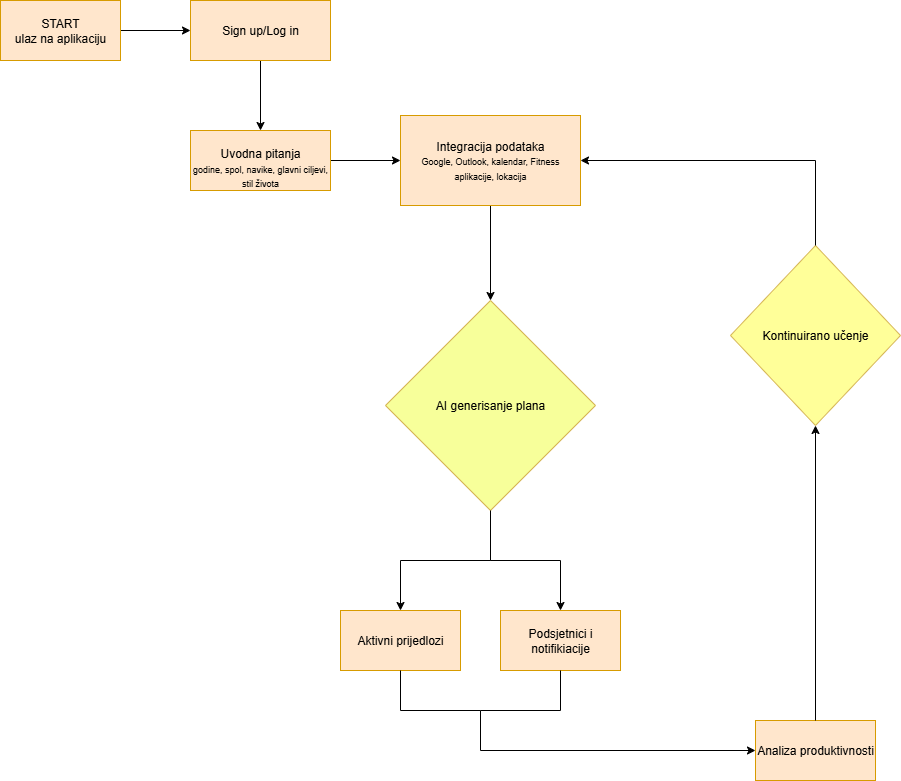

The diagram above was exported from draw.io. Its source (the exported page's mxGraphModel, read from the mxfile embedded in the PNG):
<mxGraphModel dx="786" dy="721" grid="1" gridSize="10" guides="1" tooltips="1" connect="1" arrows="1" fold="1" page="1" pageScale="1" pageWidth="1100" pageHeight="850" background="none" math="0" shadow="0">
  <root>
    <mxCell id="0" />
    <mxCell id="1" parent="0" />
    <mxCell id="9BlJINsunc-Z6FWmWu-o-15" style="edgeStyle=orthogonalEdgeStyle;rounded=0;orthogonalLoop=1;jettySize=auto;html=1;exitX=1;exitY=0.5;exitDx=0;exitDy=0;entryX=0;entryY=0.5;entryDx=0;entryDy=0;" parent="1" source="9BlJINsunc-Z6FWmWu-o-1" target="9BlJINsunc-Z6FWmWu-o-2" edge="1">
      <mxGeometry relative="1" as="geometry" />
    </mxCell>
    <mxCell id="9BlJINsunc-Z6FWmWu-o-1" value="START&lt;div&gt;ulaz na aplikaciju&lt;/div&gt;" style="rounded=0;whiteSpace=wrap;html=1;fillColor=#ffe6cc;strokeColor=#d79b00;fontFamily=Helvetica;" parent="1" vertex="1">
      <mxGeometry x="40" y="40" width="120" height="60" as="geometry" />
    </mxCell>
    <mxCell id="9BlJINsunc-Z6FWmWu-o-16" style="edgeStyle=orthogonalEdgeStyle;rounded=0;orthogonalLoop=1;jettySize=auto;html=1;exitX=0.5;exitY=1;exitDx=0;exitDy=0;entryX=0.5;entryY=0;entryDx=0;entryDy=0;" parent="1" source="9BlJINsunc-Z6FWmWu-o-2" target="9BlJINsunc-Z6FWmWu-o-3" edge="1">
      <mxGeometry relative="1" as="geometry" />
    </mxCell>
    <mxCell id="9BlJINsunc-Z6FWmWu-o-2" value="Sign up/Log in" style="rounded=0;whiteSpace=wrap;html=1;fillColor=#ffe6cc;strokeColor=#d79b00;" parent="1" vertex="1">
      <mxGeometry x="230" y="40" width="140" height="60" as="geometry" />
    </mxCell>
    <mxCell id="9BlJINsunc-Z6FWmWu-o-17" style="edgeStyle=orthogonalEdgeStyle;rounded=0;orthogonalLoop=1;jettySize=auto;html=1;exitX=1;exitY=0.5;exitDx=0;exitDy=0;entryX=0;entryY=0.5;entryDx=0;entryDy=0;" parent="1" source="9BlJINsunc-Z6FWmWu-o-3" target="9BlJINsunc-Z6FWmWu-o-4" edge="1">
      <mxGeometry relative="1" as="geometry" />
    </mxCell>
    <mxCell id="9BlJINsunc-Z6FWmWu-o-3" value="&lt;br&gt;&lt;div&gt;Uvodna pitanja&lt;/div&gt;&lt;div&gt;&lt;font style=&quot;font-size: 9px;&quot;&gt;godine, spol, navike, glavni ciljevi, stil života&lt;/font&gt;&lt;/div&gt;" style="rounded=0;whiteSpace=wrap;html=1;fillColor=#ffe6cc;strokeColor=#d79b00;" parent="1" vertex="1">
      <mxGeometry x="230" y="170" width="140" height="60" as="geometry" />
    </mxCell>
    <mxCell id="9BlJINsunc-Z6FWmWu-o-19" style="edgeStyle=orthogonalEdgeStyle;rounded=0;orthogonalLoop=1;jettySize=auto;html=1;exitX=0.5;exitY=1;exitDx=0;exitDy=0;entryX=0.5;entryY=0;entryDx=0;entryDy=0;" parent="1" source="9BlJINsunc-Z6FWmWu-o-4" target="9BlJINsunc-Z6FWmWu-o-10" edge="1">
      <mxGeometry relative="1" as="geometry" />
    </mxCell>
    <mxCell id="9BlJINsunc-Z6FWmWu-o-4" value="Integracija podataka&lt;div&gt;&lt;font style=&quot;font-size: 9px;&quot;&gt;Google, Outlook, kalendar, Fitness aplikacije, lokacija&lt;/font&gt;&lt;/div&gt;" style="rounded=0;whiteSpace=wrap;html=1;fillColor=#ffe6cc;strokeColor=#d79b00;" parent="1" vertex="1">
      <mxGeometry x="440" y="155" width="180" height="90" as="geometry" />
    </mxCell>
    <mxCell id="9BlJINsunc-Z6FWmWu-o-6" value="Analiza produktivnosti" style="rounded=0;whiteSpace=wrap;html=1;fillColor=#ffe6cc;strokeColor=#d79b00;" parent="1" vertex="1">
      <mxGeometry x="795" y="760" width="120" height="60" as="geometry" />
    </mxCell>
    <mxCell id="9BlJINsunc-Z6FWmWu-o-7" value="Aktivni prijedlozi" style="rounded=0;whiteSpace=wrap;html=1;fillColor=#ffe6cc;strokeColor=#d79b00;" parent="1" vertex="1">
      <mxGeometry x="380" y="650" width="120" height="60" as="geometry" />
    </mxCell>
    <mxCell id="9BlJINsunc-Z6FWmWu-o-9" value="Podsjetnici i notifikiacije" style="rounded=0;whiteSpace=wrap;html=1;fillColor=#ffe6cc;strokeColor=#d79b00;" parent="1" vertex="1">
      <mxGeometry x="540" y="650" width="120" height="60" as="geometry" />
    </mxCell>
    <mxCell id="9BlJINsunc-Z6FWmWu-o-20" style="edgeStyle=orthogonalEdgeStyle;rounded=0;orthogonalLoop=1;jettySize=auto;html=1;exitX=0.5;exitY=1;exitDx=0;exitDy=0;entryX=0.5;entryY=0;entryDx=0;entryDy=0;" parent="1" source="9BlJINsunc-Z6FWmWu-o-10" target="9BlJINsunc-Z6FWmWu-o-7" edge="1">
      <mxGeometry relative="1" as="geometry">
        <Array as="points">
          <mxPoint x="530" y="600" />
          <mxPoint x="440" y="600" />
        </Array>
      </mxGeometry>
    </mxCell>
    <mxCell id="9BlJINsunc-Z6FWmWu-o-10" value="AI generisanje plana" style="rhombus;whiteSpace=wrap;html=1;fillColor=#F7FF9A;strokeColor=#d6b656;" parent="1" vertex="1">
      <mxGeometry x="425" y="340" width="210" height="210" as="geometry" />
    </mxCell>
    <mxCell id="9BlJINsunc-Z6FWmWu-o-12" value="Kontinuirano učenje" style="rhombus;whiteSpace=wrap;html=1;fillColor=#FFFF99;strokeColor=#d6b656;" parent="1" vertex="1">
      <mxGeometry x="770" y="285" width="170" height="180" as="geometry" />
    </mxCell>
    <mxCell id="9BlJINsunc-Z6FWmWu-o-24" style="edgeStyle=orthogonalEdgeStyle;rounded=0;orthogonalLoop=1;jettySize=auto;html=1;exitX=0.5;exitY=1;exitDx=0;exitDy=0;" parent="1" edge="1">
      <mxGeometry relative="1" as="geometry">
        <mxPoint x="530" y="550" as="sourcePoint" />
        <mxPoint x="600" y="650" as="targetPoint" />
        <Array as="points">
          <mxPoint x="530" y="600" />
          <mxPoint x="600" y="600" />
          <mxPoint x="600" y="650" />
        </Array>
      </mxGeometry>
    </mxCell>
    <mxCell id="9BlJINsunc-Z6FWmWu-o-25" value="" style="endArrow=classic;html=1;rounded=0;exitX=0.5;exitY=1;exitDx=0;exitDy=0;" parent="1" source="9BlJINsunc-Z6FWmWu-o-7" target="9BlJINsunc-Z6FWmWu-o-6" edge="1">
      <mxGeometry width="50" height="50" relative="1" as="geometry">
        <mxPoint x="440" y="790" as="sourcePoint" />
        <mxPoint x="390" y="830" as="targetPoint" />
        <Array as="points">
          <mxPoint x="440" y="750" />
          <mxPoint x="520" y="750" />
          <mxPoint x="520" y="790" />
        </Array>
      </mxGeometry>
    </mxCell>
    <mxCell id="9BlJINsunc-Z6FWmWu-o-26" value="" style="endArrow=none;html=1;rounded=0;entryX=0.5;entryY=1;entryDx=0;entryDy=0;" parent="1" target="9BlJINsunc-Z6FWmWu-o-9" edge="1">
      <mxGeometry width="50" height="50" relative="1" as="geometry">
        <mxPoint x="520" y="750" as="sourcePoint" />
        <mxPoint x="530" y="660" as="targetPoint" />
        <Array as="points">
          <mxPoint x="600" y="750" />
        </Array>
      </mxGeometry>
    </mxCell>
    <mxCell id="9BlJINsunc-Z6FWmWu-o-27" value="" style="endArrow=classic;html=1;rounded=0;entryX=0.5;entryY=1;entryDx=0;entryDy=0;exitX=0.5;exitY=0;exitDx=0;exitDy=0;" parent="1" source="9BlJINsunc-Z6FWmWu-o-6" target="9BlJINsunc-Z6FWmWu-o-12" edge="1">
      <mxGeometry width="50" height="50" relative="1" as="geometry">
        <mxPoint x="860" y="750" as="sourcePoint" />
        <mxPoint x="840" y="500" as="targetPoint" />
        <Array as="points" />
      </mxGeometry>
    </mxCell>
    <mxCell id="9BlJINsunc-Z6FWmWu-o-28" value="" style="endArrow=classic;html=1;rounded=0;exitX=0.5;exitY=0;exitDx=0;exitDy=0;entryX=1;entryY=0.5;entryDx=0;entryDy=0;" parent="1" source="9BlJINsunc-Z6FWmWu-o-12" target="9BlJINsunc-Z6FWmWu-o-4" edge="1">
      <mxGeometry width="50" height="50" relative="1" as="geometry">
        <mxPoint x="480" y="270" as="sourcePoint" />
        <mxPoint x="530" y="220" as="targetPoint" />
        <Array as="points">
          <mxPoint x="855" y="200" />
        </Array>
      </mxGeometry>
    </mxCell>
  </root>
</mxGraphModel>